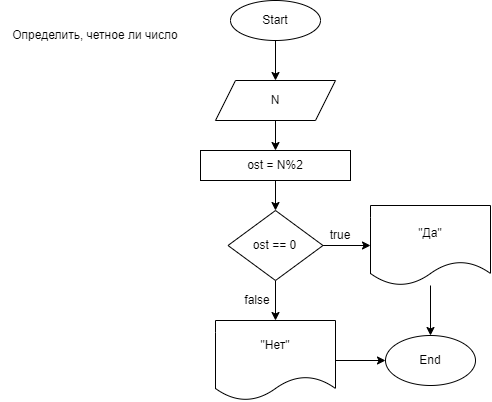

The diagram above was exported from draw.io. Its source (the exported page's mxGraphModel, read from the mxfile embedded in the PNG):
<mxGraphModel dx="607" dy="272" grid="1" gridSize="10" guides="1" tooltips="1" connect="1" arrows="1" fold="1" page="1" pageScale="1" pageWidth="827" pageHeight="1169" math="0" shadow="0">
  <root>
    <mxCell id="0" />
    <mxCell id="1" parent="0" />
    <mxCell id="1GqWPMpfAVN2613xssBY-3" value="" style="edgeStyle=orthogonalEdgeStyle;rounded=0;orthogonalLoop=1;jettySize=auto;html=1;" parent="1" source="1GqWPMpfAVN2613xssBY-1" target="1GqWPMpfAVN2613xssBY-2" edge="1">
      <mxGeometry relative="1" as="geometry" />
    </mxCell>
    <mxCell id="1GqWPMpfAVN2613xssBY-1" value="Start" style="ellipse;whiteSpace=wrap;html=1;" parent="1" vertex="1">
      <mxGeometry x="280" y="20" width="90" height="40" as="geometry" />
    </mxCell>
    <mxCell id="1GqWPMpfAVN2613xssBY-6" value="" style="edgeStyle=orthogonalEdgeStyle;rounded=0;orthogonalLoop=1;jettySize=auto;html=1;" parent="1" source="1GqWPMpfAVN2613xssBY-2" target="1GqWPMpfAVN2613xssBY-4" edge="1">
      <mxGeometry relative="1" as="geometry" />
    </mxCell>
    <mxCell id="1GqWPMpfAVN2613xssBY-2" value="N" style="shape=parallelogram;perimeter=parallelogramPerimeter;whiteSpace=wrap;html=1;fixedSize=1;" parent="1" vertex="1">
      <mxGeometry x="265" y="100" width="120" height="40" as="geometry" />
    </mxCell>
    <mxCell id="1GqWPMpfAVN2613xssBY-20" value="" style="edgeStyle=orthogonalEdgeStyle;rounded=0;orthogonalLoop=1;jettySize=auto;html=1;" parent="1" source="1GqWPMpfAVN2613xssBY-4" edge="1">
      <mxGeometry relative="1" as="geometry">
        <mxPoint x="325" y="230" as="targetPoint" />
      </mxGeometry>
    </mxCell>
    <mxCell id="1GqWPMpfAVN2613xssBY-4" value="ost = N%2" style="whiteSpace=wrap;html=1;" parent="1" vertex="1">
      <mxGeometry x="250" y="170" width="150" height="30" as="geometry" />
    </mxCell>
    <mxCell id="1GqWPMpfAVN2613xssBY-42" value="" style="edgeStyle=orthogonalEdgeStyle;rounded=0;orthogonalLoop=1;jettySize=auto;html=1;entryX=0;entryY=0.5;entryDx=0;entryDy=0;" parent="1" source="1GqWPMpfAVN2613xssBY-13" edge="1">
      <mxGeometry relative="1" as="geometry">
        <mxPoint x="285" y="480" as="targetPoint" />
        <Array as="points">
          <mxPoint x="110" y="810" />
          <mxPoint x="110" y="480" />
        </Array>
      </mxGeometry>
    </mxCell>
    <mxCell id="1GqWPMpfAVN2613xssBY-47" value="Определить, четное ли число" style="text;html=1;strokeColor=none;fillColor=none;align=center;verticalAlign=middle;whiteSpace=wrap;rounded=0;" parent="1" vertex="1">
      <mxGeometry x="50" y="20" width="190" height="70" as="geometry" />
    </mxCell>
    <mxCell id="OdycUp2lZ07rSMQyTPs9-36" value="" style="edgeStyle=orthogonalEdgeStyle;rounded=0;orthogonalLoop=1;jettySize=auto;html=1;" edge="1" parent="1" source="OdycUp2lZ07rSMQyTPs9-1" target="OdycUp2lZ07rSMQyTPs9-35">
      <mxGeometry relative="1" as="geometry" />
    </mxCell>
    <mxCell id="OdycUp2lZ07rSMQyTPs9-38" value="" style="edgeStyle=orthogonalEdgeStyle;rounded=0;orthogonalLoop=1;jettySize=auto;html=1;" edge="1" parent="1" source="OdycUp2lZ07rSMQyTPs9-1" target="OdycUp2lZ07rSMQyTPs9-37">
      <mxGeometry relative="1" as="geometry" />
    </mxCell>
    <mxCell id="OdycUp2lZ07rSMQyTPs9-1" value="ost == 0" style="rhombus;whiteSpace=wrap;html=1;" vertex="1" parent="1">
      <mxGeometry x="277.5" y="230" width="95" height="70" as="geometry" />
    </mxCell>
    <mxCell id="OdycUp2lZ07rSMQyTPs9-41" value="" style="edgeStyle=orthogonalEdgeStyle;rounded=0;orthogonalLoop=1;jettySize=auto;html=1;" edge="1" parent="1" source="OdycUp2lZ07rSMQyTPs9-35" target="OdycUp2lZ07rSMQyTPs9-40">
      <mxGeometry relative="1" as="geometry" />
    </mxCell>
    <mxCell id="OdycUp2lZ07rSMQyTPs9-35" value="&quot;Да&quot;" style="shape=document;whiteSpace=wrap;html=1;boundedLbl=1;" vertex="1" parent="1">
      <mxGeometry x="420" y="225" width="120" height="80" as="geometry" />
    </mxCell>
    <mxCell id="OdycUp2lZ07rSMQyTPs9-42" value="" style="edgeStyle=orthogonalEdgeStyle;rounded=0;orthogonalLoop=1;jettySize=auto;html=1;" edge="1" parent="1" source="OdycUp2lZ07rSMQyTPs9-37" target="OdycUp2lZ07rSMQyTPs9-40">
      <mxGeometry relative="1" as="geometry" />
    </mxCell>
    <mxCell id="OdycUp2lZ07rSMQyTPs9-37" value="" style="shape=document;whiteSpace=wrap;html=1;boundedLbl=1;" vertex="1" parent="1">
      <mxGeometry x="265" y="340" width="120" height="80" as="geometry" />
    </mxCell>
    <mxCell id="OdycUp2lZ07rSMQyTPs9-39" value="&quot;Нет&quot;" style="text;html=1;strokeColor=none;fillColor=none;align=center;verticalAlign=middle;whiteSpace=wrap;rounded=0;" vertex="1" parent="1">
      <mxGeometry x="295" y="350" width="60" height="30" as="geometry" />
    </mxCell>
    <mxCell id="OdycUp2lZ07rSMQyTPs9-40" value="End" style="ellipse;whiteSpace=wrap;html=1;" vertex="1" parent="1">
      <mxGeometry x="435" y="355" width="90" height="50" as="geometry" />
    </mxCell>
    <mxCell id="OdycUp2lZ07rSMQyTPs9-43" value="true" style="text;html=1;strokeColor=none;fillColor=none;align=center;verticalAlign=middle;whiteSpace=wrap;rounded=0;" vertex="1" parent="1">
      <mxGeometry x="360" y="240" width="60" height="30" as="geometry" />
    </mxCell>
    <mxCell id="OdycUp2lZ07rSMQyTPs9-45" value="false" style="text;html=1;strokeColor=none;fillColor=none;align=center;verticalAlign=middle;whiteSpace=wrap;rounded=0;" vertex="1" parent="1">
      <mxGeometry x="277.5" y="305" width="60" height="30" as="geometry" />
    </mxCell>
  </root>
</mxGraphModel>